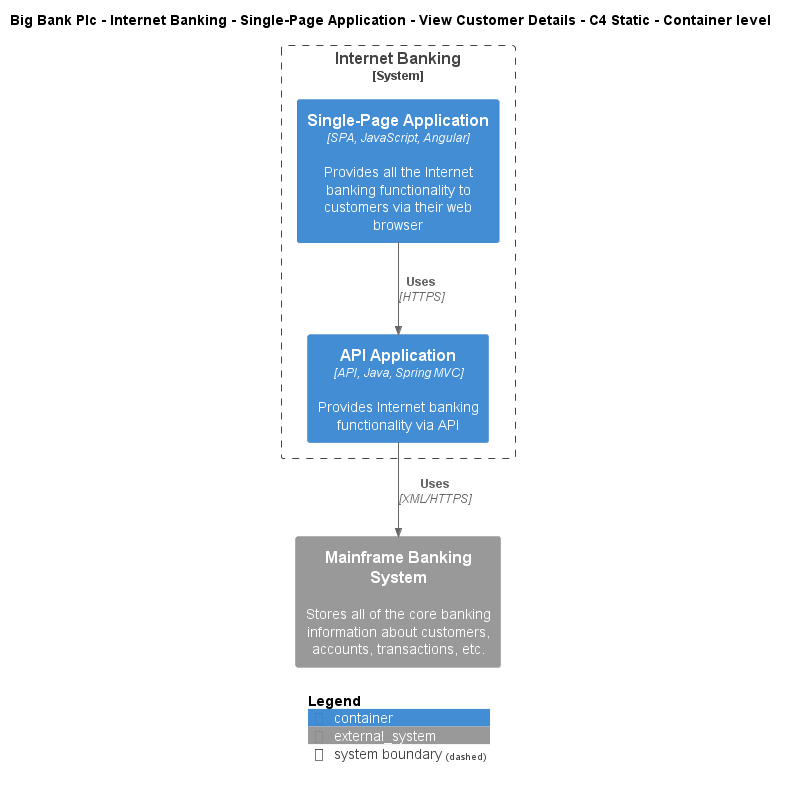

The diagram above was rendered by PlantUML. Its source (embedded in the PNG):
@startuml
!include ..\..\..\..\..\..\..\.c4s\C4_Container.puml

AddElementTag("c4interflow:lifecycle:new", $bgColor=green, $fontColor=#ffffff, $borderColor=green, $shadowing="False")
AddElementTag("c4interflow:lifecycle:changed", $bgColor=orange, $fontColor=#ffffff, $borderColor=orange, $shadowing="False")
AddElementTag("c4interflow:lifecycle:removed", $bgColor=red, $fontColor=#ffffff, $borderColor=red, $shadowing="False")

AddRelTag("c4interflow:lifecycle:new", $textColor=green, $lineColor=green)
AddRelTag("c4interflow:lifecycle:changed", $textColor=orange, $lineColor=orange)
AddRelTag("c4interflow:lifecycle:removed", $textColor=red, $lineColor=red)

SHOW_PERSON_PORTRAIT()
LAYOUT_TOP_DOWN()

skinparam linetype polyline

title Big Bank Plc - Internet Banking - Single-Page Application - View Customer Details - C4 Static - Container level


System_Boundary(BigBankPlc.SoftwareSystems.InternetBanking, "Internet Banking") {
    Container(BigBankPlc.SoftwareSystems.InternetBanking.Containers.SinglePageApp, "Single-Page Application", "SPA, JavaScript, Angular", "Provides all the Internet banking functionality to customers via their web browser")
    Container(BigBankPlc.SoftwareSystems.InternetBanking.Containers.APIApplication, "API Application", "API, Java, Spring MVC", "Provides Internet banking functionality via API")
}
System_Ext(BigBankPlc.SoftwareSystems.MainframeBankingSystem, "Mainframe Banking System", "Stores all of the core banking information about customers, accounts, transactions, etc.")

Rel(BigBankPlc.SoftwareSystems.InternetBanking.Containers.SinglePageApp, BigBankPlc.SoftwareSystems.InternetBanking.Containers.APIApplication, "Uses", "HTTPS", $tags="protocol:https")
Rel(BigBankPlc.SoftwareSystems.InternetBanking.Containers.APIApplication, BigBankPlc.SoftwareSystems.MainframeBankingSystem, "Uses", "XML/HTTPS", $tags="protocol:xml/https")


SHOW_LEGEND()
@enduml